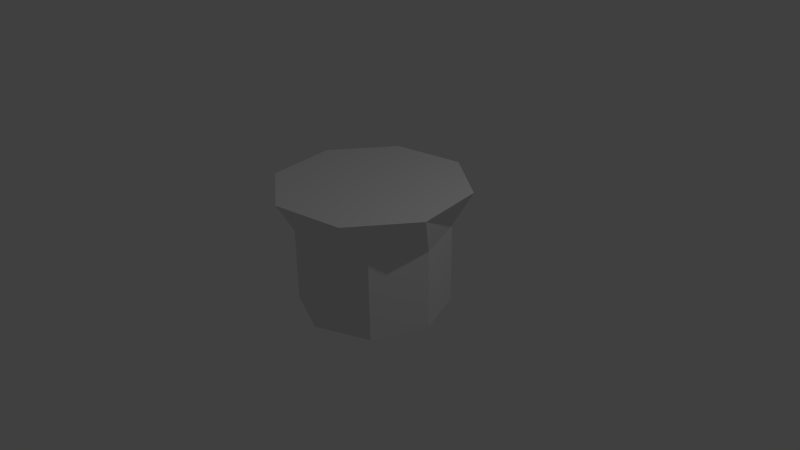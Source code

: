 # Source: generator_top.blend  (saved by Blender 2.68.0; exported with 4.5.12 LTS)
import bpy
from mathutils import Matrix  # noqa: F401  (used for matrix-valued properties, if any)

bpy.ops.wm.read_factory_settings(use_empty=True)
scene = bpy.context.scene
scene.name = 'Scene'

# ---- collections
col_collection_1 = bpy.data.collections.new('Collection 1'); scene.collection.children.link(col_collection_1)

# ---- world
world_world = bpy.data.worlds.new('World'); scene.world = world_world
world_world.color = (0.05088, 0.05088, 0.05088)
world_world.use_sun_shadow = False
world_world.sun_shadow_jitter_overblur = 0.0
world_world.cycles.sampling_method = 'MANUAL'
world_world.cycles.sample_map_resolution = 256

# ---- cameras
cam_camera = bpy.data.cameras.new('Camera')
cam_camera.clip_end = 100.0
cam_camera.lens = 35.0
cam_camera.sensor_width = 32.0
cam_camera.sensor_height = 18.0
cam_camera.ortho_scale = 7.314
cam_camera.dof.focus_distance = 0.0
cam_camera.dof.aperture_fstop = 128.0

# ---- lights
light_lamp = bpy.data.lights.new('Lamp', 'POINT')
light_lamp.transmission_factor = 0.0
light_lamp.cutoff_distance = 30.0
light_lamp.energy = 100.0
light_lamp.shadow_buffer_clip_start = 1.001
light_lamp.shadow_soft_size = 0.1
light_lamp.shadow_maximum_resolution = 0.006
light_lamp.use_absolute_resolution = True
light_lamp.cycles.use_multiple_importance_sampling = False

# ---- meshes
me_cylinder = bpy.data.meshes.new('Cylinder')
me_cylinder.from_pydata([(0.0, 1.0, -0.6538), (0.2951, 1.246, 1.0), (0.7071, 0.7071, -0.6538), (1.089, 0.6721, 1.0), (1.0, -4.371e-08, -0.6538), (1.246, -0.2951, 1.0), (0.7071, -0.7071, -0.6538), (0.6721, -1.089, 1.0), (-8.742e-08, -1.0, -0.6538), (-0.2951, -1.246, 1.0), (-0.7071, -0.7071, -0.6538), (-1.089, -0.6721, 1.0), (-1.0, 1.192e-08, -0.6538), (-1.246, 0.2951, 1.0), (-0.7071, 0.7071, -0.6538), (-0.6721, 1.089, 1.0), (0.7071, -0.7071, 0.4158), (-0.7071, -0.7071, 0.4158), (-0.7071, 0.7071, 0.4158), (1.0, -4.371e-08, 0.4158), (-8.742e-08, -1.0, 0.4158), (0.0, 1.0, 0.4158), (-1.0, 1.192e-08, 0.4158), (0.7071, 0.7071, 0.4158)], [], [(0, 21, 23, 2), (2, 23, 19, 4), (4, 19, 16, 6), (6, 16, 20, 8), (8, 20, 17, 10), (10, 17, 22, 12), (3, 1, 15), (14, 18, 21, 0), (12, 22, 18, 14), (14, 0, 12), (21, 1, 3, 23), (23, 3, 5, 19), (19, 5, 7, 16), (16, 7, 9, 20), (20, 9, 11, 17), (17, 11, 13, 22), (18, 15, 1, 21), (22, 13, 15, 18), (5, 3, 13), (7, 5, 9), (11, 9, 13), (3, 15, 13), (9, 5, 13), (0, 2, 12), (2, 4, 8), (8, 10, 12), (8, 12, 2), (4, 6, 8)])
me_cylinder.use_remesh_preserve_volume = False
me_cylinder.use_remesh_preserve_attributes = False
me_cylinder.use_mirror_vertex_groups = False
me_cylinder.update()

# ---- objects
ob_cylinder = bpy.data.objects.new('Cylinder', me_cylinder)
ob_lamp = bpy.data.objects.new('Lamp', light_lamp)
ob_camera = bpy.data.objects.new('Camera', cam_camera)

# ---- transforms, parenting, visibility, modifiers, constraints
ob_cylinder.location = (0.0, 0.0, 0.0)
ob_cylinder.lineart.crease_threshold = 0.0
ob_lamp.location = (4.076, 1.005, 5.904)
ob_lamp.rotation_euler = (0.6503, 0.05522, 1.866)
ob_lamp.lock_rotations_4d = False
ob_lamp.empty_display_type = 'ARROWS'
ob_lamp.color = (0.0, 0.0, 0.0, 0.0)
ob_lamp.lineart.crease_threshold = 0.0
ob_camera.location = (7.481, -6.508, 5.344)
ob_camera.rotation_euler = (1.109, 0.01082, 0.8149)
ob_camera.lock_rotations_4d = False
ob_camera.empty_display_type = 'ARROWS'
ob_camera.color = (0.0, 0.0, 0.0, 0.0)
ob_camera.display_type = 'WIRE'
ob_camera.lineart.crease_threshold = 0.0

# ---- collection membership
col_collection_1.objects.link(ob_cylinder)
col_collection_1.objects.link(ob_lamp)
col_collection_1.objects.link(ob_camera)

# ---- scene / render settings (as saved in the file)
scene.camera = ob_camera
scene.frame_start = 1; scene.frame_end = 250; scene.frame_set(1)
scene.render.engine = 'BLENDER_EEVEE_NEXT'
scene.render.image_settings.color_mode = 'RGB'
scene.render.image_settings.compression = 90
scene.render.resolution_percentage = 50
scene.render.dither_intensity = 0.0
scene.cycles.use_denoising = False
scene.cycles.samples = 10
scene.cycles.sampling_pattern = 'TABULATED_SOBOL'
scene.cycles.light_sampling_threshold = 0.0
scene.cycles.use_adaptive_sampling = False
scene.cycles.use_light_tree = False
scene.cycles.blur_glossy = 0.0
scene.cycles.volume_bounces = 1
scene.cycles.pixel_filter_type = 'GAUSSIAN'
scene.cycles.sample_clamp_indirect = 0.0
scene.view_settings.view_transform = 'Standard'
bpy.context.view_layer.update()
